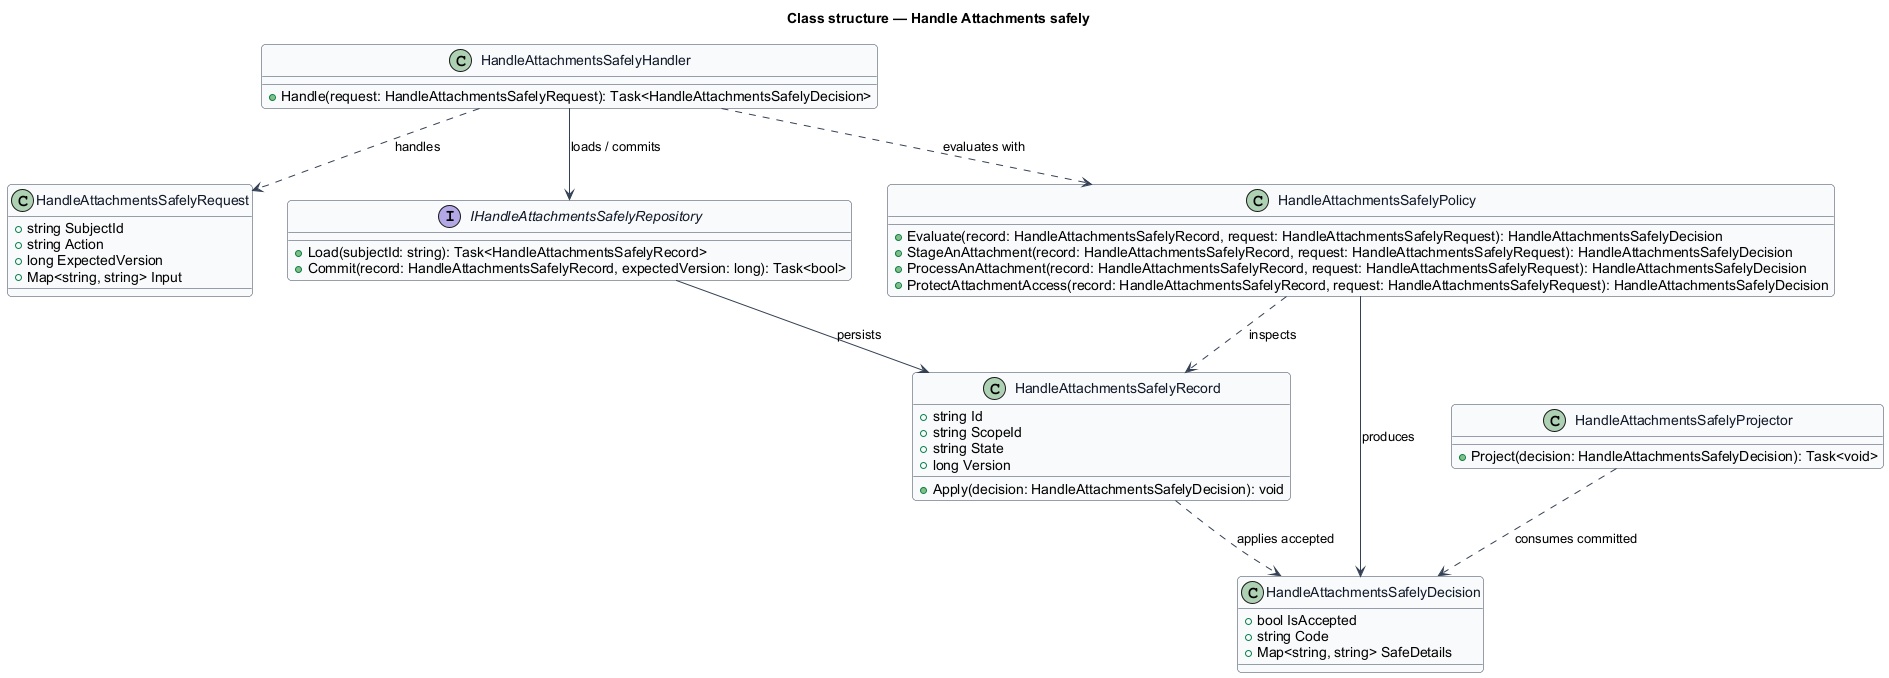

The diagram above was rendered by PlantUML. Its source (embedded in the PNG):
@startuml
skinparam backgroundColor #FFFFFF
skinparam shadowing false
skinparam roundcorner 8
skinparam defaultFontName Arial
skinparam ArrowColor #344054
skinparam class {
  BorderColor #344054
  FontColor #101828
  BackgroundColor #F9FAFB
}
title Class structure — Handle Attachments safely

class HandleAttachmentsSafelyRequest {
  +string SubjectId
  +string Action
  +long ExpectedVersion
  +Map<string, string> Input
}

class HandleAttachmentsSafelyDecision {
  +bool IsAccepted
  +string Code
  +Map<string, string> SafeDetails
}

class HandleAttachmentsSafelyRecord {
  +string Id
  +string ScopeId
  +string State
  +long Version
  +Apply(decision: HandleAttachmentsSafelyDecision): void
}

interface IHandleAttachmentsSafelyRepository {
  +Load(subjectId: string): Task<HandleAttachmentsSafelyRecord>
  +Commit(record: HandleAttachmentsSafelyRecord, expectedVersion: long): Task<bool>
}

class HandleAttachmentsSafelyPolicy {
  +Evaluate(record: HandleAttachmentsSafelyRecord, request: HandleAttachmentsSafelyRequest): HandleAttachmentsSafelyDecision
  +StageAnAttachment(record: HandleAttachmentsSafelyRecord, request: HandleAttachmentsSafelyRequest): HandleAttachmentsSafelyDecision
  +ProcessAnAttachment(record: HandleAttachmentsSafelyRecord, request: HandleAttachmentsSafelyRequest): HandleAttachmentsSafelyDecision
  +ProtectAttachmentAccess(record: HandleAttachmentsSafelyRecord, request: HandleAttachmentsSafelyRequest): HandleAttachmentsSafelyDecision
}

class HandleAttachmentsSafelyHandler {
  +Handle(request: HandleAttachmentsSafelyRequest): Task<HandleAttachmentsSafelyDecision>
}

class HandleAttachmentsSafelyProjector {
  +Project(decision: HandleAttachmentsSafelyDecision): Task<void>
}

HandleAttachmentsSafelyHandler ..> HandleAttachmentsSafelyRequest : handles
HandleAttachmentsSafelyHandler ..> HandleAttachmentsSafelyPolicy : evaluates with
HandleAttachmentsSafelyHandler --> IHandleAttachmentsSafelyRepository : loads / commits
IHandleAttachmentsSafelyRepository --> HandleAttachmentsSafelyRecord : persists
HandleAttachmentsSafelyPolicy ..> HandleAttachmentsSafelyRecord : inspects
HandleAttachmentsSafelyPolicy --> HandleAttachmentsSafelyDecision : produces
HandleAttachmentsSafelyRecord ..> HandleAttachmentsSafelyDecision : applies accepted
HandleAttachmentsSafelyProjector ..> HandleAttachmentsSafelyDecision : consumes committed
@enduml